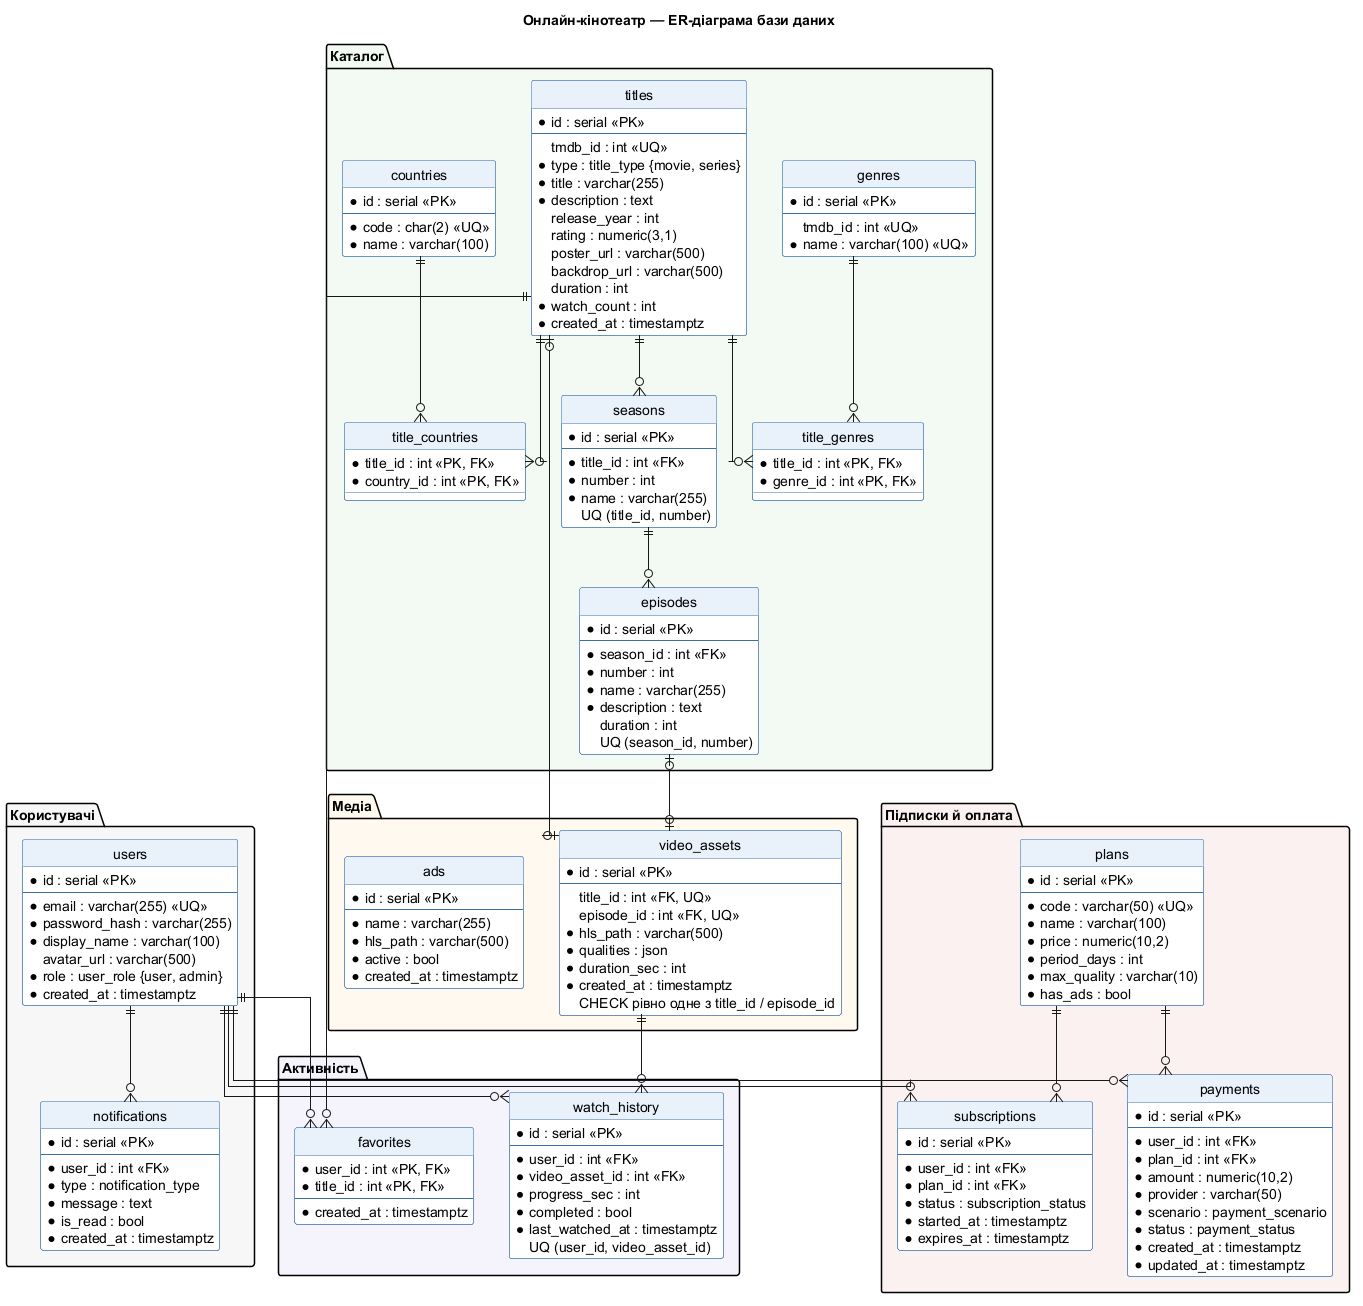

The diagram above was rendered by PlantUML. Its source (embedded in the PNG):
@startuml er
title Онлайн-кінотеатр — ER-діаграма бази даних

hide circle
skinparam linetype ortho
skinparam class {
  BackgroundColor #FFFFFF
  BorderColor #3B6EA8
  HeaderBackgroundColor #E8F0FB
}

' PK — первинний ключ, FK — зовнішній ключ, UQ — унікальне значення

package "Користувачі" #F7F7F7 {
  entity users {
    * id : serial <<PK>>
    --
    * email : varchar(255) <<UQ>>
    * password_hash : varchar(255)
    * display_name : varchar(100)
    avatar_url : varchar(500)
    * role : user_role {user, admin}
    * created_at : timestamptz
  }

  entity notifications {
    * id : serial <<PK>>
    --
    * user_id : int <<FK>>
    * type : notification_type
    * message : text
    * is_read : bool
    * created_at : timestamptz
  }
}

package "Каталог" #F2F8F2 {
  entity titles {
    * id : serial <<PK>>
    --
    tmdb_id : int <<UQ>>
    * type : title_type {movie, series}
    * title : varchar(255)
    * description : text
    release_year : int
    rating : numeric(3,1)
    poster_url : varchar(500)
    backdrop_url : varchar(500)
    duration : int
    * watch_count : int
    * created_at : timestamptz
  }

  entity genres {
    * id : serial <<PK>>
    --
    tmdb_id : int <<UQ>>
    * name : varchar(100) <<UQ>>
  }

  entity countries {
    * id : serial <<PK>>
    --
    * code : char(2) <<UQ>>
    * name : varchar(100)
  }

  entity title_genres {
    * title_id : int <<PK, FK>>
    * genre_id : int <<PK, FK>>
  }

  entity title_countries {
    * title_id : int <<PK, FK>>
    * country_id : int <<PK, FK>>
  }

  entity seasons {
    * id : serial <<PK>>
    --
    * title_id : int <<FK>>
    * number : int
    * name : varchar(255)
    UQ (title_id, number)
  }

  entity episodes {
    * id : serial <<PK>>
    --
    * season_id : int <<FK>>
    * number : int
    * name : varchar(255)
    * description : text
    duration : int
    UQ (season_id, number)
  }
}

package "Медіа" #FFF8EE {
  entity video_assets {
    * id : serial <<PK>>
    --
    title_id : int <<FK, UQ>>
    episode_id : int <<FK, UQ>>
    * hls_path : varchar(500)
    * qualities : json
    * duration_sec : int
    * created_at : timestamptz
    CHECK рівно одне з title_id / episode_id
  }

  entity ads {
    * id : serial <<PK>>
    --
    * name : varchar(255)
    * hls_path : varchar(500)
    * active : bool
    * created_at : timestamptz
  }
}

package "Активність" #F5F2FA {
  entity watch_history {
    * id : serial <<PK>>
    --
    * user_id : int <<FK>>
    * video_asset_id : int <<FK>>
    * progress_sec : int
    * completed : bool
    * last_watched_at : timestamptz
    UQ (user_id, video_asset_id)
  }

  entity favorites {
    * user_id : int <<PK, FK>>
    * title_id : int <<PK, FK>>
    --
    * created_at : timestamptz
  }
}

package "Підписки й оплата" #FBF1F1 {
  entity plans {
    * id : serial <<PK>>
    --
    * code : varchar(50) <<UQ>>
    * name : varchar(100)
    * price : numeric(10,2)
    * period_days : int
    * max_quality : varchar(10)
    * has_ads : bool
  }

  entity subscriptions {
    * id : serial <<PK>>
    --
    * user_id : int <<FK>>
    * plan_id : int <<FK>>
    * status : subscription_status
    * started_at : timestamptz
    * expires_at : timestamptz
  }

  entity payments {
    * id : serial <<PK>>
    --
    * user_id : int <<FK>>
    * plan_id : int <<FK>>
    * amount : numeric(10,2)
    * provider : varchar(50)
    * scenario : payment_scenario
    * status : payment_status
    * created_at : timestamptz
    * updated_at : timestamptz
  }
}

users ||--o{ notifications
users ||--o{ subscriptions
users ||--o{ payments
users ||--o{ watch_history
users ||--o{ favorites

titles ||--o{ title_genres
genres ||--o{ title_genres
titles ||--o{ title_countries
countries ||--o{ title_countries
titles ||--o{ seasons
seasons ||--o{ episodes
titles ||--o{ favorites

titles |o--o| video_assets
episodes |o--o| video_assets
video_assets ||--o{ watch_history

plans ||--o{ subscriptions
plans ||--o{ payments

@enduml